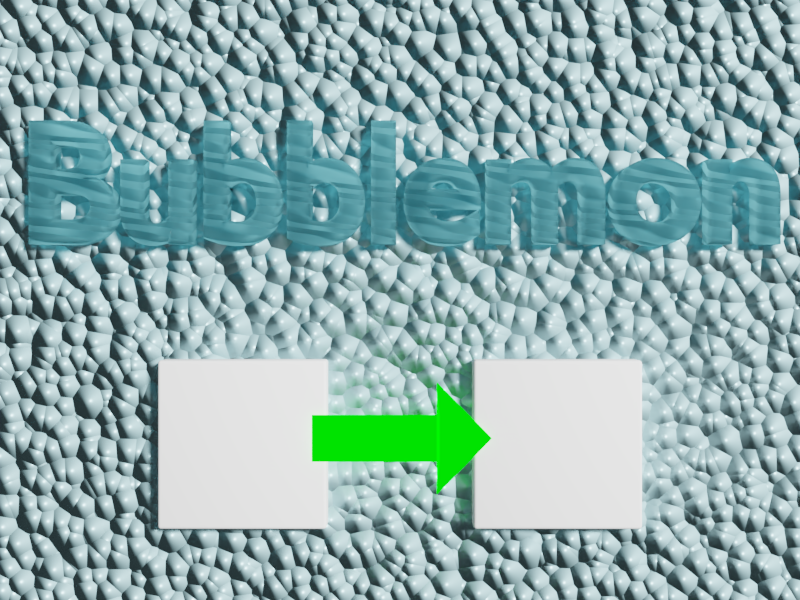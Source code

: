 # Source: dmg-background.blend  (saved by Blender 2.79.0; exported with 4.5.12 LTS)
import bpy
from mathutils import Matrix  # noqa: F401  (used for matrix-valued properties, if any)

bpy.ops.wm.read_factory_settings(use_empty=True)
scene = bpy.context.scene
scene.name = 'Scene'

# ---- collections
col_collection_1 = bpy.data.collections.new('Collection 1'); scene.collection.children.link(col_collection_1)

# ---- materials (node trees are filled in below, after node groups)
mat_green = bpy.data.materials.new('Green')
mat_green.alpha_threshold = 0.0
mat_green.roughness = 0.5
mat_green.line_color = (0.0, 0.0, 0.0, 1.0)
mat_material = bpy.data.materials.new('Material')
mat_material.alpha_threshold = 0.0
mat_material.roughness = 0.5
mat_material.line_color = (0.0, 0.0, 0.0, 1.0)
mat_watery = bpy.data.materials.new('Watery')
mat_watery.alpha_threshold = 0.0
mat_watery.roughness = 0.5
mat_watery.line_color = (0.0, 0.0, 0.0, 1.0)
mat_bubbly = bpy.data.materials.new('Bubbly')
mat_bubbly.alpha_threshold = 0.0
mat_bubbly.roughness = 0.5
mat_bubbly.line_color = (0.0, 0.0, 0.0, 1.0)

# ---- node groups
ng_auto_smooth = bpy.data.node_groups.new('Auto Smooth', 'GeometryNodeTree')
_s = ng_auto_smooth.interface.new_socket(name='Geometry', in_out='OUTPUT', socket_type='NodeSocketGeometry')
_s = ng_auto_smooth.interface.new_socket(name='Geometry', in_out='INPUT', socket_type='NodeSocketGeometry')
_s = ng_auto_smooth.interface.new_socket(name='Angle', in_out='INPUT', socket_type='NodeSocketFloat')
_s.subtype = 'ANGLE'
_s.min_value = 0.0
_s.max_value = 3.142
ng_auto_smooth.is_modifier = True
_N = ng_auto_smooth.nodes; _L = ng_auto_smooth.links
n0 = _N.new('NodeGroupOutput'); n0.name = 'Group Output'; n0.location = (480, -100)
n1 = _N.new('NodeGroupInput'); n1.name = 'Group Input'; n1.location = (-420, -300)
n2 = _N.new('NodeGroupInput'); n2.name = 'Group Input.001'; n2.location = (-60, -100)
n3 = _N.new('GeometryNodeSetShadeSmooth'); n3.name = 'Set Shade Smooth'; n3.location = (120, -100)
n3.domain = 'EDGE'
n4 = _N.new('GeometryNodeSetShadeSmooth'); n4.name = 'Set Shade Smooth.001'; n4.location = (300, -100)
n5 = _N.new('GeometryNodeInputMeshEdgeAngle'); n5.name = 'Edge Angle'; n5.location = (-420, -220)
n6 = _N.new('GeometryNodeInputEdgeSmooth'); n6.name = 'Is Edge Smooth'; n6.location = (-60, -160)
n7 = _N.new('GeometryNodeInputShadeSmooth'); n7.name = 'Is Face Smooth'; n7.location = (-240, -340)
n8 = _N.new('FunctionNodeBooleanMath'); n8.name = 'Boolean Math'; n8.location = (-60, -220)
n9 = _N.new('FunctionNodeCompare'); n9.name = 'Compare'; n9.location = (-240, -180)
n9.operation = 'LESS_EQUAL'
_L.new(n5.outputs[0], n9.inputs[0])
_L.new(n4.outputs[0], n0.inputs[0])
_L.new(n1.outputs[1], n9.inputs[1])
_L.new(n9.outputs[0], n8.inputs[0])
_L.new(n7.outputs[0], n8.inputs[1])
_L.new(n2.outputs[0], n3.inputs[0])
_L.new(n6.outputs[0], n3.inputs[1])
_L.new(n3.outputs[0], n4.inputs[0])
_L.new(n8.outputs[0], n3.inputs[2])
n0.is_active_output = True

# ---- material node trees
mat_green.use_nodes = True; mat_green.node_tree.nodes.clear()
_N = mat_green.node_tree.nodes; _L = mat_green.node_tree.links
n0 = _N.new('ShaderNodeOutputMaterial'); n0.name = 'Material Output'; n0.location = (300, 300)
n1 = _N.new('ShaderNodeBsdfDiffuse'); n1.name = 'Diffuse BSDF'; n1.location = (10, 300)
n1.inputs[0].default_value = (0.0, 1.0, 0.0, 1.0)
_L.new(n1.outputs[0], n0.inputs[0])
n0.is_active_output = True
mat_material.use_nodes = True; mat_material.node_tree.nodes.clear()
_N = mat_material.node_tree.nodes; _L = mat_material.node_tree.links
n0 = _N.new('ShaderNodeOutputMaterial'); n0.name = 'Material Output'; n0.location = (300, 300)
n1 = _N.new('ShaderNodeBsdfDiffuse'); n1.name = 'Diffuse BSDF'; n1.location = (10, 300)
n1.inputs[0].default_value = (1.0, 1.0, 1.0, 1.0)
_L.new(n1.outputs[0], n0.inputs[0])
n0.is_active_output = True
mat_watery.use_nodes = True; mat_watery.node_tree.nodes.clear()
_N = mat_watery.node_tree.nodes; _L = mat_watery.node_tree.links
n0 = _N.new('ShaderNodeOutputMaterial'); n0.name = 'Material Output'; n0.location = (335, 608)
n1 = _N.new('ShaderNodeTexWave'); n1.name = 'Wave Texture'; n1.location = (127, 469)
n1.bands_direction = 'DIAGONAL'
n1.rings_direction = 'SPHERICAL'
n1.inputs[2].default_value = 5.0
n1.inputs[3].default_value = 0.2
n1.inputs[6].default_value = 1.571
n2 = _N.new('ShaderNodeBsdfTranslucent'); n2.name = 'Translucent BSDF'; n2.location = (-43, 632)
n2.inputs[0].default_value = (0.4148, 0.7423, 0.8, 1.0)
n3 = _N.new('ShaderNodeDisplacement'); n3.name = 'Displacement'; n3.location = (0, 0)
n3.inputs[1].default_value = 0.0
n3.inputs[2].default_value = 0.1
_L.new(n2.outputs[0], n0.inputs[0])
_L.new(n1.outputs[1], n3.inputs[0])
_L.new(n3.outputs[0], n0.inputs[2])
n0.is_active_output = True
mat_bubbly.use_nodes = True; mat_bubbly.node_tree.nodes.clear()
_N = mat_bubbly.node_tree.nodes; _L = mat_bubbly.node_tree.links
n0 = _N.new('ShaderNodeOutputMaterial'); n0.name = 'Material Output'; n0.location = (293, 614)
n1 = _N.new('ShaderNodeTexVoronoi'); n1.name = 'Voronoi Texture'; n1.location = (-216, -42)
n1.inputs[2].default_value = 50.0
n2 = _N.new('ShaderNodeMath'); n2.name = 'Math'; n2.location = (72, -20)
n2.operation = 'MULTIPLY'
n2.inputs[1].default_value = -1.0
n3 = _N.new('ShaderNodeBsdfPrincipled'); n3.name = 'Principled BSDF'; n3.location = (-89, 636)
n3.width = 150
n3.subsurface_method = 'BURLEY'
n3.inputs[0].default_value = (0.556, 0.93, 1.0, 1.0)
n3.inputs[1].default_value = 0.4917
n3.inputs[3].default_value = 1.45
n3.inputs[9].default_value = (1.0, 1.0, 1.0)
n4 = _N.new('ShaderNodeDisplacement'); n4.name = 'Displacement'; n4.location = (0, 0)
n4.inputs[1].default_value = 0.0
n4.inputs[2].default_value = 0.1
n5 = _N.new('ShaderNodeMath'); n5.name = 'Math.001'; n5.location = (0, 0)
n5.operation = 'MULTIPLY'
_L.new(n3.outputs[0], n0.inputs[0])
_L.new(n2.outputs[0], n4.inputs[0])
_L.new(n4.outputs[0], n0.inputs[2])
_L.new(n5.outputs[0], n2.inputs[0])
_L.new(n1.outputs[0], n5.inputs[0])
_L.new(n1.outputs[0], n5.inputs[1])
n0.is_active_output = True

# ---- world
world_world = bpy.data.worlds.new('World'); scene.world = world_world
world_world.color = (0.05088, 0.05088, 0.05088)
world_world.use_sun_shadow = False
world_world.sun_shadow_jitter_overblur = 0.0
world_world.cycles.sampling_method = 'MANUAL'

# ---- cameras
cam_camera = bpy.data.cameras.new('Camera')
cam_camera.clip_end = 100.0
cam_camera.lens = 35.0
cam_camera.sensor_width = 32.0
cam_camera.sensor_height = 18.0
cam_camera.ortho_scale = 7.314
cam_camera.dof.focus_distance = 0.0

# ---- lights
light_lamp = bpy.data.lights.new('Lamp', 'SUN')
light_lamp.transmission_factor = 0.0
light_lamp.cutoff_distance = 30.0
light_lamp.angle = 0.1993
light_lamp.energy = 8.0
light_lamp.shadow_buffer_clip_start = 1.001
light_lamp.shadow_soft_size = 0.1
light_lamp.shadow_cascade_max_distance = 1000.0

# ---- meshes
me_plane = bpy.data.meshes.new('Plane')
me_plane.from_pydata([(-1.716, -0.4988, 0.0), (1.0, -0.4988, 0.0), (-1.716, 0.4988, 0.0), (1.0, 0.4988, 0.0), (0.9451, -1.194, 0.0), (0.9451, 1.194, 0.0), (2.116, 0.0, 0.0)], [], [(0, 1, 3, 2), (3, 1, 4, 5), (5, 4, 6)])
me_plane.materials.append(mat_green)
me_plane.use_remesh_preserve_volume = False
me_plane.use_remesh_preserve_attributes = False
me_plane.use_mirror_vertex_groups = False
me_plane.update()
me_cube = bpy.data.meshes.new('Cube')
me_cube.from_pydata([(-1.0, -1.0, -1.0), (-1.0, -1.0, 1.0), (-1.0, 1.0, -1.0), (-1.0, 1.0, 1.0), (1.0, -1.0, -1.0), (1.0, -1.0, 1.0), (1.0, 1.0, -1.0), (1.0, 1.0, 1.0)], [], [(0, 1, 3, 2), (2, 3, 7, 6), (6, 7, 5, 4), (4, 5, 1, 0), (2, 6, 4, 0), (7, 3, 1, 5)])
me_cube.polygons.foreach_set('use_smooth', [True] * 6)
me_cube.materials.append(mat_material)
me_cube.use_remesh_preserve_volume = False
me_cube.use_remesh_preserve_attributes = False
me_cube.use_mirror_vertex_groups = False
me_cube.update()
me_plane_001 = bpy.data.meshes.new('Plane.001')
me_plane_001.from_pydata([(-1.0, -1.0, 0.0), (1.0, -1.0, 0.0), (-1.0, 1.0, 0.0), (1.0, 1.0, 0.0)], [], [(0, 1, 3, 2)])
me_plane_001.materials.append(mat_bubbly)
me_plane_001.use_remesh_preserve_volume = False
me_plane_001.use_remesh_preserve_attributes = False
me_plane_001.use_mirror_vertex_groups = False
me_plane_001.update()

# ---- curves / text
txt_text = bpy.data.curves.new('Text', 'FONT')
txt_text.dimensions = '2D'
txt_text.body = 'Bubblemon'
txt_text.materials.append(mat_watery)
txt_text.use_path_clamp = True
txt_text.bevel_resolution = 3
txt_text.extrude = 0.5
txt_text.bevel_depth = 0.03
txt_text.align_x = 'CENTER'

# ---- objects
ob_arrow = bpy.data.objects.new('Arrow', me_plane)
ob_center = bpy.data.objects.new('Center', None)
ob_icon_pedestal = bpy.data.objects.new('Icon Pedestal', me_cube)
ob_bubblemon = bpy.data.objects.new('Bubblemon', txt_text)
ob_floor = bpy.data.objects.new('Floor', me_plane_001)
ob_lamp = bpy.data.objects.new('Lamp', light_lamp)
ob_camera = bpy.data.objects.new('Camera', cam_camera)

# ---- transforms, parenting, visibility, modifiers, constraints
ob_arrow.location = (-0.04475, -0.8191, 0.1635)
ob_arrow.scale = (0.2783, 0.2783, 0.2783)
ob_arrow.visible_shadow = False
ob_arrow.lineart.crease_threshold = 0.0
ob_center.location = (0.0, 0.0, 0.0)
ob_center.empty_image_offset = (0.0, 0.0)
ob_center.lineart.crease_threshold = 0.0
ob_icon_pedestal.location = (-0.944, -0.8656, -0.3818)
ob_icon_pedestal.scale = (0.5052, 0.5052, 0.5052)
ob_icon_pedestal.lineart.crease_threshold = 0.0
_m = ob_icon_pedestal.modifiers.new('Mirror', 'MIRROR')
_m.mirror_object = ob_center
_m = ob_icon_pedestal.modifiers.new('Bevel', 'BEVEL')
_m.width = 0.04
_m.width_pct = 0.04
_m.segments = 3
_m.limit_method = 'NONE'
_m.spread = 0.0
_m = ob_icon_pedestal.modifiers.new('Auto Smooth', 'NODES')
_m.node_group = ng_auto_smooth
_gi = [s.identifier for s in ng_auto_smooth.interface.items_tree if s.item_type == 'SOCKET' and s.in_out == 'INPUT']
_m[_gi[1]] = 0.5236  # Angle
ob_bubblemon.location = (0.0209, 0.3657, -0.4078)
ob_bubblemon.lineart.crease_threshold = 0.0
ob_floor.location = (0.0, 0.0, 0.0)
ob_floor.scale = (2.925, 2.925, 2.925)
ob_floor.lineart.crease_threshold = 0.0
ob_lamp.location = (2.435, 2.232, 5.904)
ob_lamp.rotation_euler = (0.7221, 0.1433, 1.89)
ob_lamp.lock_rotations_4d = False
ob_lamp.empty_display_type = 'ARROWS'
ob_lamp.color = (0.0, 0.0, 0.0, 0.0)
ob_lamp.lineart.crease_threshold = 0.0
ob_camera.location = (0.0, 0.0, 5.344)
ob_camera.lock_rotations_4d = False
ob_camera.empty_display_type = 'ARROWS'
ob_camera.color = (0.0, 0.0, 0.0, 0.0)
ob_camera.display_type = 'WIRE'
ob_camera.lineart.crease_threshold = 0.0

# ---- collection membership
col_collection_1.objects.link(ob_arrow)
col_collection_1.objects.link(ob_center)
col_collection_1.objects.link(ob_icon_pedestal)
col_collection_1.objects.link(ob_bubblemon)
col_collection_1.objects.link(ob_floor)
col_collection_1.objects.link(ob_lamp)
col_collection_1.objects.link(ob_camera)

# ---- scene / render settings (as saved in the file)
scene.camera = ob_camera
scene.frame_start = 1; scene.frame_end = 250; scene.frame_set(1)
scene.render.engine = 'CYCLES'
scene.render.image_settings.color_mode = 'RGB'
scene.render.image_settings.compression = 100
scene.render.resolution_x = 640
scene.render.resolution_y = 480
scene.render.dither_intensity = 0.0
scene.cycles.samples = 250
scene.cycles.sampling_pattern = 'TABULATED_SOBOL'
scene.cycles.use_adaptive_sampling = False
scene.cycles.use_light_tree = False
scene.cycles.caustics_reflective = False
scene.cycles.caustics_refractive = False
scene.cycles.max_bounces = 5
scene.cycles.sample_clamp_indirect = 0.0
scene.view_settings.view_transform = 'Filmic'
bpy.context.view_layer.update()

